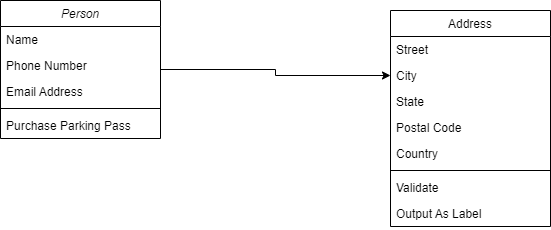

The diagram above was exported from draw.io. Its source (the exported page's mxGraphModel, read from the mxfile embedded in the PNG):
<mxGraphModel dx="1209" dy="642" grid="1" gridSize="10" guides="1" tooltips="1" connect="1" arrows="1" fold="1" page="1" pageScale="1" pageWidth="827" pageHeight="1169" math="0" shadow="0">
  <root>
    <mxCell id="WIyWlLk6GJQsqaUBKTNV-0" />
    <mxCell id="WIyWlLk6GJQsqaUBKTNV-1" parent="WIyWlLk6GJQsqaUBKTNV-0" />
    <mxCell id="cQuLawYjhNE1A2y22AMW-8" style="edgeStyle=orthogonalEdgeStyle;rounded=0;orthogonalLoop=1;jettySize=auto;html=1;" parent="WIyWlLk6GJQsqaUBKTNV-1" source="zkfFHV4jXpPFQw0GAbJ--0" target="zkfFHV4jXpPFQw0GAbJ--19" edge="1">
      <mxGeometry relative="1" as="geometry" />
    </mxCell>
    <mxCell id="zkfFHV4jXpPFQw0GAbJ--0" value="Person" style="swimlane;fontStyle=2;align=center;verticalAlign=top;childLayout=stackLayout;horizontal=1;startSize=26;horizontalStack=0;resizeParent=1;resizeLast=0;collapsible=1;marginBottom=0;rounded=0;shadow=0;strokeWidth=1;" parent="WIyWlLk6GJQsqaUBKTNV-1" vertex="1">
      <mxGeometry x="220" y="150" width="160" height="138" as="geometry">
        <mxRectangle x="230" y="140" width="160" height="26" as="alternateBounds" />
      </mxGeometry>
    </mxCell>
    <mxCell id="zkfFHV4jXpPFQw0GAbJ--1" value="Name" style="text;align=left;verticalAlign=top;spacingLeft=4;spacingRight=4;overflow=hidden;rotatable=0;points=[[0,0.5],[1,0.5]];portConstraint=eastwest;" parent="zkfFHV4jXpPFQw0GAbJ--0" vertex="1">
      <mxGeometry y="26" width="160" height="26" as="geometry" />
    </mxCell>
    <mxCell id="zkfFHV4jXpPFQw0GAbJ--2" value="Phone Number" style="text;align=left;verticalAlign=top;spacingLeft=4;spacingRight=4;overflow=hidden;rotatable=0;points=[[0,0.5],[1,0.5]];portConstraint=eastwest;rounded=0;shadow=0;html=0;" parent="zkfFHV4jXpPFQw0GAbJ--0" vertex="1">
      <mxGeometry y="52" width="160" height="26" as="geometry" />
    </mxCell>
    <mxCell id="zkfFHV4jXpPFQw0GAbJ--3" value="Email Address" style="text;align=left;verticalAlign=top;spacingLeft=4;spacingRight=4;overflow=hidden;rotatable=0;points=[[0,0.5],[1,0.5]];portConstraint=eastwest;rounded=0;shadow=0;html=0;" parent="zkfFHV4jXpPFQw0GAbJ--0" vertex="1">
      <mxGeometry y="78" width="160" height="26" as="geometry" />
    </mxCell>
    <mxCell id="zkfFHV4jXpPFQw0GAbJ--4" value="" style="line;html=1;strokeWidth=1;align=left;verticalAlign=middle;spacingTop=-1;spacingLeft=3;spacingRight=3;rotatable=0;labelPosition=right;points=[];portConstraint=eastwest;" parent="zkfFHV4jXpPFQw0GAbJ--0" vertex="1">
      <mxGeometry y="104" width="160" height="8" as="geometry" />
    </mxCell>
    <mxCell id="zkfFHV4jXpPFQw0GAbJ--5" value="Purchase Parking Pass" style="text;align=left;verticalAlign=top;spacingLeft=4;spacingRight=4;overflow=hidden;rotatable=0;points=[[0,0.5],[1,0.5]];portConstraint=eastwest;" parent="zkfFHV4jXpPFQw0GAbJ--0" vertex="1">
      <mxGeometry y="112" width="160" height="26" as="geometry" />
    </mxCell>
    <mxCell id="zkfFHV4jXpPFQw0GAbJ--17" value="Address" style="swimlane;fontStyle=0;align=center;verticalAlign=top;childLayout=stackLayout;horizontal=1;startSize=26;horizontalStack=0;resizeParent=1;resizeLast=0;collapsible=1;marginBottom=0;rounded=0;shadow=0;strokeWidth=1;" parent="WIyWlLk6GJQsqaUBKTNV-1" vertex="1">
      <mxGeometry x="610" y="160" width="160" height="216" as="geometry">
        <mxRectangle x="550" y="140" width="160" height="26" as="alternateBounds" />
      </mxGeometry>
    </mxCell>
    <mxCell id="zkfFHV4jXpPFQw0GAbJ--18" value="Street" style="text;align=left;verticalAlign=top;spacingLeft=4;spacingRight=4;overflow=hidden;rotatable=0;points=[[0,0.5],[1,0.5]];portConstraint=eastwest;" parent="zkfFHV4jXpPFQw0GAbJ--17" vertex="1">
      <mxGeometry y="26" width="160" height="26" as="geometry" />
    </mxCell>
    <mxCell id="zkfFHV4jXpPFQw0GAbJ--19" value="City" style="text;align=left;verticalAlign=top;spacingLeft=4;spacingRight=4;overflow=hidden;rotatable=0;points=[[0,0.5],[1,0.5]];portConstraint=eastwest;rounded=0;shadow=0;html=0;" parent="zkfFHV4jXpPFQw0GAbJ--17" vertex="1">
      <mxGeometry y="52" width="160" height="26" as="geometry" />
    </mxCell>
    <mxCell id="zkfFHV4jXpPFQw0GAbJ--20" value="State" style="text;align=left;verticalAlign=top;spacingLeft=4;spacingRight=4;overflow=hidden;rotatable=0;points=[[0,0.5],[1,0.5]];portConstraint=eastwest;rounded=0;shadow=0;html=0;" parent="zkfFHV4jXpPFQw0GAbJ--17" vertex="1">
      <mxGeometry y="78" width="160" height="26" as="geometry" />
    </mxCell>
    <mxCell id="zkfFHV4jXpPFQw0GAbJ--21" value="Postal Code" style="text;align=left;verticalAlign=top;spacingLeft=4;spacingRight=4;overflow=hidden;rotatable=0;points=[[0,0.5],[1,0.5]];portConstraint=eastwest;rounded=0;shadow=0;html=0;" parent="zkfFHV4jXpPFQw0GAbJ--17" vertex="1">
      <mxGeometry y="104" width="160" height="26" as="geometry" />
    </mxCell>
    <mxCell id="zkfFHV4jXpPFQw0GAbJ--22" value="Country" style="text;align=left;verticalAlign=top;spacingLeft=4;spacingRight=4;overflow=hidden;rotatable=0;points=[[0,0.5],[1,0.5]];portConstraint=eastwest;rounded=0;shadow=0;html=0;" parent="zkfFHV4jXpPFQw0GAbJ--17" vertex="1">
      <mxGeometry y="130" width="160" height="26" as="geometry" />
    </mxCell>
    <mxCell id="zkfFHV4jXpPFQw0GAbJ--23" value="" style="line;html=1;strokeWidth=1;align=left;verticalAlign=middle;spacingTop=-1;spacingLeft=3;spacingRight=3;rotatable=0;labelPosition=right;points=[];portConstraint=eastwest;" parent="zkfFHV4jXpPFQw0GAbJ--17" vertex="1">
      <mxGeometry y="156" width="160" height="8" as="geometry" />
    </mxCell>
    <mxCell id="zkfFHV4jXpPFQw0GAbJ--24" value="Validate" style="text;align=left;verticalAlign=top;spacingLeft=4;spacingRight=4;overflow=hidden;rotatable=0;points=[[0,0.5],[1,0.5]];portConstraint=eastwest;" parent="zkfFHV4jXpPFQw0GAbJ--17" vertex="1">
      <mxGeometry y="164" width="160" height="26" as="geometry" />
    </mxCell>
    <mxCell id="zkfFHV4jXpPFQw0GAbJ--25" value="Output As Label" style="text;align=left;verticalAlign=top;spacingLeft=4;spacingRight=4;overflow=hidden;rotatable=0;points=[[0,0.5],[1,0.5]];portConstraint=eastwest;" parent="zkfFHV4jXpPFQw0GAbJ--17" vertex="1">
      <mxGeometry y="190" width="160" height="26" as="geometry" />
    </mxCell>
  </root>
</mxGraphModel>